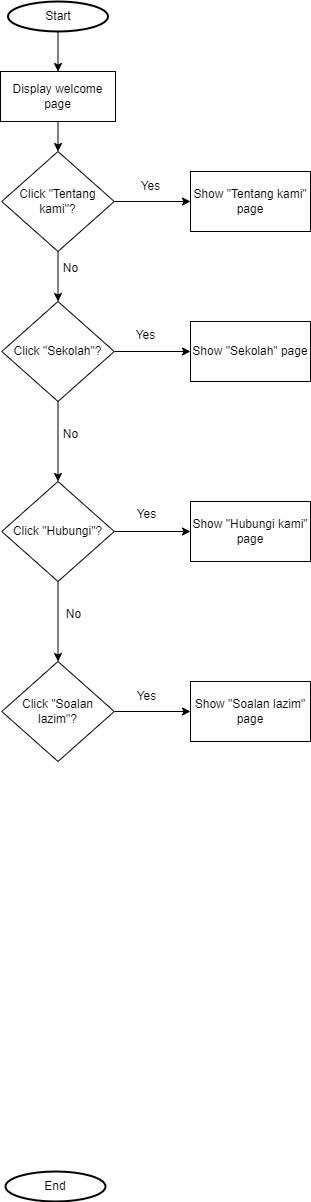

The diagram above was exported from draw.io. Its source (the exported page's mxGraphModel, read from the mxfile embedded in the PNG):
<mxGraphModel dx="2363" dy="570" grid="1" gridSize="10" guides="1" tooltips="1" connect="1" arrows="1" fold="1" page="1" pageScale="1" pageWidth="1169" pageHeight="827" math="0" shadow="0">
  <root>
    <mxCell id="0" />
    <mxCell id="1" parent="0" />
    <mxCell id="qtS0bdsEjN59BW-0r4J2-2" value="Start" style="strokeWidth=2;html=1;shape=mxgraph.flowchart.start_1;whiteSpace=wrap;" parent="1" vertex="1">
      <mxGeometry x="-632.5" y="80" width="100" height="30" as="geometry" />
    </mxCell>
    <mxCell id="Ny_LHZ28LLiWNwl2RyBC-4" style="edgeStyle=orthogonalEdgeStyle;rounded=0;orthogonalLoop=1;jettySize=auto;html=1;exitX=0.5;exitY=1;exitDx=0;exitDy=0;entryX=0.5;entryY=0;entryDx=0;entryDy=0;" parent="1" source="Ny_LHZ28LLiWNwl2RyBC-17" target="1QoKIro8MR2MkyoL2K6m-1" edge="1">
      <mxGeometry relative="1" as="geometry">
        <mxPoint x="-585" y="210" as="sourcePoint" />
        <mxPoint x="-585" y="230" as="targetPoint" />
      </mxGeometry>
    </mxCell>
    <mxCell id="Ny_LHZ28LLiWNwl2RyBC-17" value="Display welcome page" style="rounded=0;whiteSpace=wrap;html=1;" parent="1" vertex="1">
      <mxGeometry x="-640" y="150" width="115" height="50" as="geometry" />
    </mxCell>
    <mxCell id="Ny_LHZ28LLiWNwl2RyBC-18" style="edgeStyle=orthogonalEdgeStyle;rounded=0;orthogonalLoop=1;jettySize=auto;html=1;exitX=0.5;exitY=1;exitDx=0;exitDy=0;exitPerimeter=0;entryX=0.5;entryY=0;entryDx=0;entryDy=0;" parent="1" source="qtS0bdsEjN59BW-0r4J2-2" target="Ny_LHZ28LLiWNwl2RyBC-17" edge="1">
      <mxGeometry relative="1" as="geometry">
        <mxPoint x="-575" y="220" as="sourcePoint" />
        <mxPoint x="-585" y="160" as="targetPoint" />
      </mxGeometry>
    </mxCell>
    <mxCell id="Ny_LHZ28LLiWNwl2RyBC-19" value="End" style="strokeWidth=2;html=1;shape=mxgraph.flowchart.start_1;whiteSpace=wrap;" parent="1" vertex="1">
      <mxGeometry x="-635" y="1250" width="100" height="30" as="geometry" />
    </mxCell>
    <mxCell id="1QoKIro8MR2MkyoL2K6m-3" value="" style="edgeStyle=orthogonalEdgeStyle;rounded=0;orthogonalLoop=1;jettySize=auto;html=1;" edge="1" parent="1" source="1QoKIro8MR2MkyoL2K6m-1" target="1QoKIro8MR2MkyoL2K6m-2">
      <mxGeometry relative="1" as="geometry" />
    </mxCell>
    <mxCell id="1QoKIro8MR2MkyoL2K6m-6" value="" style="edgeStyle=orthogonalEdgeStyle;rounded=0;orthogonalLoop=1;jettySize=auto;html=1;" edge="1" parent="1" source="1QoKIro8MR2MkyoL2K6m-1" target="1QoKIro8MR2MkyoL2K6m-5">
      <mxGeometry relative="1" as="geometry" />
    </mxCell>
    <mxCell id="1QoKIro8MR2MkyoL2K6m-1" value="Click &quot;Tentang kami&quot;?" style="rhombus;whiteSpace=wrap;html=1;" vertex="1" parent="1">
      <mxGeometry x="-638.75" y="230" width="112.5" height="100" as="geometry" />
    </mxCell>
    <mxCell id="1QoKIro8MR2MkyoL2K6m-2" value="Show &quot;Tentang kami&quot; page" style="whiteSpace=wrap;html=1;" vertex="1" parent="1">
      <mxGeometry x="-450" y="250" width="120" height="60" as="geometry" />
    </mxCell>
    <mxCell id="1QoKIro8MR2MkyoL2K6m-4" value="Yes" style="text;html=1;align=center;verticalAlign=middle;resizable=0;points=[];autosize=1;strokeColor=none;fillColor=none;" vertex="1" parent="1">
      <mxGeometry x="-510" y="250" width="40" height="30" as="geometry" />
    </mxCell>
    <mxCell id="1QoKIro8MR2MkyoL2K6m-8" value="" style="edgeStyle=orthogonalEdgeStyle;rounded=0;orthogonalLoop=1;jettySize=auto;html=1;" edge="1" parent="1" source="1QoKIro8MR2MkyoL2K6m-5" target="1QoKIro8MR2MkyoL2K6m-7">
      <mxGeometry relative="1" as="geometry" />
    </mxCell>
    <mxCell id="1QoKIro8MR2MkyoL2K6m-11" value="" style="edgeStyle=orthogonalEdgeStyle;rounded=0;orthogonalLoop=1;jettySize=auto;html=1;" edge="1" parent="1" source="1QoKIro8MR2MkyoL2K6m-5" target="1QoKIro8MR2MkyoL2K6m-10">
      <mxGeometry relative="1" as="geometry" />
    </mxCell>
    <mxCell id="1QoKIro8MR2MkyoL2K6m-5" value="Click &quot;Sekolah&quot;?" style="rhombus;whiteSpace=wrap;html=1;" vertex="1" parent="1">
      <mxGeometry x="-638.75" y="380" width="112.5" height="100" as="geometry" />
    </mxCell>
    <mxCell id="1QoKIro8MR2MkyoL2K6m-7" value="Show &quot;Sekolah&quot; page" style="whiteSpace=wrap;html=1;" vertex="1" parent="1">
      <mxGeometry x="-450" y="400" width="120" height="60" as="geometry" />
    </mxCell>
    <mxCell id="1QoKIro8MR2MkyoL2K6m-9" value="Yes" style="text;html=1;align=center;verticalAlign=middle;resizable=0;points=[];autosize=1;strokeColor=none;fillColor=none;" vertex="1" parent="1">
      <mxGeometry x="-515" y="399" width="40" height="30" as="geometry" />
    </mxCell>
    <mxCell id="1QoKIro8MR2MkyoL2K6m-13" value="" style="edgeStyle=orthogonalEdgeStyle;rounded=0;orthogonalLoop=1;jettySize=auto;html=1;" edge="1" parent="1" source="1QoKIro8MR2MkyoL2K6m-10" target="1QoKIro8MR2MkyoL2K6m-12">
      <mxGeometry relative="1" as="geometry" />
    </mxCell>
    <mxCell id="1QoKIro8MR2MkyoL2K6m-15" value="" style="edgeStyle=orthogonalEdgeStyle;rounded=0;orthogonalLoop=1;jettySize=auto;html=1;" edge="1" parent="1" source="1QoKIro8MR2MkyoL2K6m-10" target="1QoKIro8MR2MkyoL2K6m-14">
      <mxGeometry relative="1" as="geometry" />
    </mxCell>
    <mxCell id="1QoKIro8MR2MkyoL2K6m-10" value="Click &quot;Hubungi&quot;?" style="rhombus;whiteSpace=wrap;html=1;" vertex="1" parent="1">
      <mxGeometry x="-638.75" y="560" width="112.5" height="100" as="geometry" />
    </mxCell>
    <mxCell id="1QoKIro8MR2MkyoL2K6m-17" value="" style="edgeStyle=orthogonalEdgeStyle;rounded=0;orthogonalLoop=1;jettySize=auto;html=1;" edge="1" parent="1" source="1QoKIro8MR2MkyoL2K6m-12" target="1QoKIro8MR2MkyoL2K6m-16">
      <mxGeometry relative="1" as="geometry" />
    </mxCell>
    <mxCell id="1QoKIro8MR2MkyoL2K6m-12" value="Click &quot;Soalan lazim&quot;?" style="rhombus;whiteSpace=wrap;html=1;" vertex="1" parent="1">
      <mxGeometry x="-638.75" y="740" width="112.5" height="100" as="geometry" />
    </mxCell>
    <mxCell id="1QoKIro8MR2MkyoL2K6m-14" value="Show &quot;Hubungi kami&quot; page" style="whiteSpace=wrap;html=1;" vertex="1" parent="1">
      <mxGeometry x="-450" y="580" width="120" height="60" as="geometry" />
    </mxCell>
    <mxCell id="1QoKIro8MR2MkyoL2K6m-16" value="Show &quot;Soalan lazim&quot; page" style="whiteSpace=wrap;html=1;" vertex="1" parent="1">
      <mxGeometry x="-450" y="760" width="120" height="60" as="geometry" />
    </mxCell>
    <mxCell id="1QoKIro8MR2MkyoL2K6m-18" value="Yes" style="text;html=1;align=center;verticalAlign=middle;resizable=0;points=[];autosize=1;strokeColor=none;fillColor=none;" vertex="1" parent="1">
      <mxGeometry x="-514" y="578" width="40" height="30" as="geometry" />
    </mxCell>
    <mxCell id="1QoKIro8MR2MkyoL2K6m-19" value="Yes" style="text;html=1;align=center;verticalAlign=middle;resizable=0;points=[];autosize=1;strokeColor=none;fillColor=none;" vertex="1" parent="1">
      <mxGeometry x="-514" y="760" width="40" height="30" as="geometry" />
    </mxCell>
    <mxCell id="1QoKIro8MR2MkyoL2K6m-22" value="No" style="text;html=1;align=center;verticalAlign=middle;resizable=0;points=[];autosize=1;strokeColor=none;fillColor=none;" vertex="1" parent="1">
      <mxGeometry x="-590" y="332" width="40" height="30" as="geometry" />
    </mxCell>
    <mxCell id="1QoKIro8MR2MkyoL2K6m-23" value="No" style="text;html=1;align=center;verticalAlign=middle;resizable=0;points=[];autosize=1;strokeColor=none;fillColor=none;" vertex="1" parent="1">
      <mxGeometry x="-590" y="498" width="40" height="30" as="geometry" />
    </mxCell>
    <mxCell id="1QoKIro8MR2MkyoL2K6m-24" value="No" style="text;html=1;align=center;verticalAlign=middle;resizable=0;points=[];autosize=1;strokeColor=none;fillColor=none;" vertex="1" parent="1">
      <mxGeometry x="-587" y="678" width="40" height="30" as="geometry" />
    </mxCell>
  </root>
</mxGraphModel>